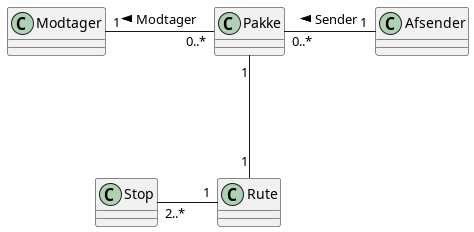

The diagram above was rendered by PlantUML. Its source (embedded in the PNG):
@startuml
Rute "1" -left- "2..*" Stop : \t
Pakke "1" --- "1" Rute
Modtager "1" -right- "0..*" Pakke : < Modtager
Afsender "1" -left- "0..*" Pakke : > Sender
@enduml